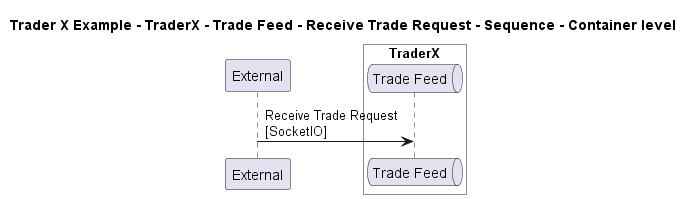

The diagram above was rendered by PlantUML. Its source (embedded in the PNG):
@startuml

title Trader X Example - TraderX - Trade Feed - Receive Trade Request - Sequence - Container level

participant "External" as C4InterFlow.SoftwareSystems.ExternalSystem

box "TraderX" #White
    queue "Trade Feed" as TraderXExample.SoftwareSystems.TraderX.Containers.TradeFeed
end box


C4InterFlow.SoftwareSystems.ExternalSystem -> TraderXExample.SoftwareSystems.TraderX.Containers.TradeFeed : Receive Trade Request\n[SocketIO]


@enduml